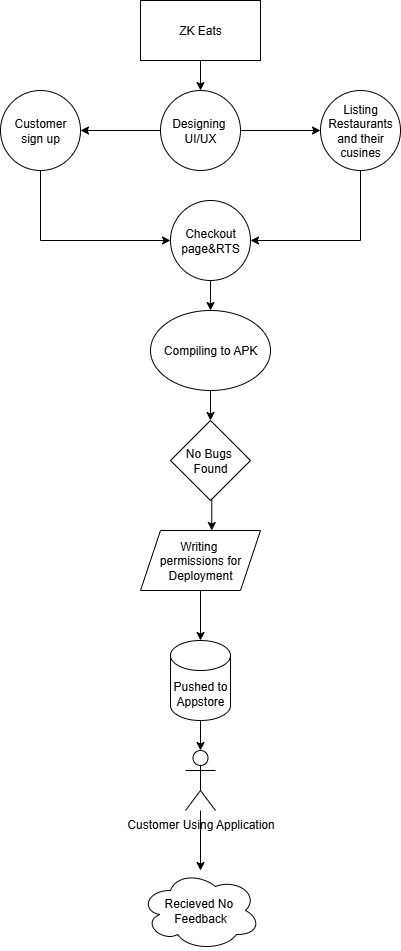

The diagram above was exported from draw.io. Its source (the exported page's mxGraphModel, read from the mxfile embedded in the PNG):
<mxGraphModel dx="786" dy="459" grid="1" gridSize="10" guides="1" tooltips="1" connect="1" arrows="1" fold="1" page="1" pageScale="1" pageWidth="850" pageHeight="1100" math="0" shadow="0">
  <root>
    <mxCell id="0" />
    <mxCell id="1" parent="0" />
    <mxCell id="guZXVKSKqS74KvwpHXy3-16" style="edgeStyle=orthogonalEdgeStyle;rounded=0;orthogonalLoop=1;jettySize=auto;html=1;exitX=0.5;exitY=1;exitDx=0;exitDy=0;entryX=0.5;entryY=0;entryDx=0;entryDy=0;" edge="1" parent="1" source="guZXVKSKqS74KvwpHXy3-1" target="guZXVKSKqS74KvwpHXy3-2">
      <mxGeometry relative="1" as="geometry" />
    </mxCell>
    <mxCell id="guZXVKSKqS74KvwpHXy3-1" value="ZK Eats" style="rounded=0;whiteSpace=wrap;html=1;" vertex="1" parent="1">
      <mxGeometry x="300" y="10" width="120" height="60" as="geometry" />
    </mxCell>
    <mxCell id="guZXVKSKqS74KvwpHXy3-18" style="edgeStyle=orthogonalEdgeStyle;rounded=0;orthogonalLoop=1;jettySize=auto;html=1;exitX=0;exitY=0.5;exitDx=0;exitDy=0;entryX=1;entryY=0.5;entryDx=0;entryDy=0;" edge="1" parent="1" source="guZXVKSKqS74KvwpHXy3-2" target="guZXVKSKqS74KvwpHXy3-3">
      <mxGeometry relative="1" as="geometry" />
    </mxCell>
    <mxCell id="guZXVKSKqS74KvwpHXy3-19" style="edgeStyle=orthogonalEdgeStyle;rounded=0;orthogonalLoop=1;jettySize=auto;html=1;exitX=1;exitY=0.5;exitDx=0;exitDy=0;entryX=0;entryY=0.5;entryDx=0;entryDy=0;" edge="1" parent="1" source="guZXVKSKqS74KvwpHXy3-2" target="guZXVKSKqS74KvwpHXy3-4">
      <mxGeometry relative="1" as="geometry" />
    </mxCell>
    <mxCell id="guZXVKSKqS74KvwpHXy3-2" value="Designing&amp;nbsp;&lt;div&gt;UI/UX&lt;/div&gt;" style="ellipse;whiteSpace=wrap;html=1;aspect=fixed;" vertex="1" parent="1">
      <mxGeometry x="320" y="100" width="80" height="80" as="geometry" />
    </mxCell>
    <mxCell id="guZXVKSKqS74KvwpHXy3-20" style="edgeStyle=orthogonalEdgeStyle;rounded=0;orthogonalLoop=1;jettySize=auto;html=1;exitX=0.5;exitY=1;exitDx=0;exitDy=0;entryX=0;entryY=0.5;entryDx=0;entryDy=0;" edge="1" parent="1" source="guZXVKSKqS74KvwpHXy3-3" target="guZXVKSKqS74KvwpHXy3-5">
      <mxGeometry relative="1" as="geometry" />
    </mxCell>
    <mxCell id="guZXVKSKqS74KvwpHXy3-3" value="Customer&lt;div&gt;sign up&lt;/div&gt;" style="ellipse;whiteSpace=wrap;html=1;aspect=fixed;" vertex="1" parent="1">
      <mxGeometry x="160" y="100" width="80" height="80" as="geometry" />
    </mxCell>
    <mxCell id="guZXVKSKqS74KvwpHXy3-21" style="edgeStyle=orthogonalEdgeStyle;rounded=0;orthogonalLoop=1;jettySize=auto;html=1;exitX=0.5;exitY=1;exitDx=0;exitDy=0;entryX=1;entryY=0.5;entryDx=0;entryDy=0;" edge="1" parent="1" source="guZXVKSKqS74KvwpHXy3-4" target="guZXVKSKqS74KvwpHXy3-5">
      <mxGeometry relative="1" as="geometry" />
    </mxCell>
    <mxCell id="guZXVKSKqS74KvwpHXy3-4" value="Listing&lt;div&gt;Restaurants&lt;/div&gt;&lt;div&gt;and their&lt;/div&gt;&lt;div&gt;cusines&lt;/div&gt;" style="ellipse;whiteSpace=wrap;html=1;aspect=fixed;" vertex="1" parent="1">
      <mxGeometry x="480" y="100" width="80" height="80" as="geometry" />
    </mxCell>
    <mxCell id="guZXVKSKqS74KvwpHXy3-22" style="edgeStyle=orthogonalEdgeStyle;rounded=0;orthogonalLoop=1;jettySize=auto;html=1;exitX=0.5;exitY=1;exitDx=0;exitDy=0;entryX=0.5;entryY=0;entryDx=0;entryDy=0;" edge="1" parent="1" source="guZXVKSKqS74KvwpHXy3-5" target="guZXVKSKqS74KvwpHXy3-6">
      <mxGeometry relative="1" as="geometry" />
    </mxCell>
    <mxCell id="guZXVKSKqS74KvwpHXy3-5" value="Checkout&lt;div&gt;page&amp;amp;RTS&lt;/div&gt;" style="ellipse;whiteSpace=wrap;html=1;aspect=fixed;" vertex="1" parent="1">
      <mxGeometry x="330" y="210" width="80" height="80" as="geometry" />
    </mxCell>
    <mxCell id="guZXVKSKqS74KvwpHXy3-23" style="edgeStyle=orthogonalEdgeStyle;rounded=0;orthogonalLoop=1;jettySize=auto;html=1;exitX=0.5;exitY=1;exitDx=0;exitDy=0;entryX=0.5;entryY=0;entryDx=0;entryDy=0;" edge="1" parent="1" source="guZXVKSKqS74KvwpHXy3-6" target="guZXVKSKqS74KvwpHXy3-7">
      <mxGeometry relative="1" as="geometry" />
    </mxCell>
    <mxCell id="guZXVKSKqS74KvwpHXy3-6" value="Compiling to APK" style="ellipse;whiteSpace=wrap;html=1;" vertex="1" parent="1">
      <mxGeometry x="310" y="320" width="120" height="80" as="geometry" />
    </mxCell>
    <mxCell id="guZXVKSKqS74KvwpHXy3-7" value="No Bugs&amp;nbsp;&lt;div&gt;Found&lt;/div&gt;" style="rhombus;whiteSpace=wrap;html=1;" vertex="1" parent="1">
      <mxGeometry x="330" y="430" width="80" height="80" as="geometry" />
    </mxCell>
    <mxCell id="guZXVKSKqS74KvwpHXy3-8" value="Writing&amp;nbsp;&lt;div&gt;permissions for&lt;/div&gt;&lt;div&gt;Deployment&lt;/div&gt;" style="shape=parallelogram;perimeter=parallelogramPerimeter;whiteSpace=wrap;html=1;fixedSize=1;" vertex="1" parent="1">
      <mxGeometry x="300" y="540" width="120" height="60" as="geometry" />
    </mxCell>
    <mxCell id="guZXVKSKqS74KvwpHXy3-10" value="Pushed to&lt;div&gt;Appstore&lt;/div&gt;" style="shape=cylinder3;whiteSpace=wrap;html=1;boundedLbl=1;backgroundOutline=1;size=15;" vertex="1" parent="1">
      <mxGeometry x="330" y="650" width="60" height="80" as="geometry" />
    </mxCell>
    <mxCell id="guZXVKSKqS74KvwpHXy3-30" style="edgeStyle=orthogonalEdgeStyle;rounded=0;orthogonalLoop=1;jettySize=auto;html=1;" edge="1" parent="1" source="guZXVKSKqS74KvwpHXy3-12" target="guZXVKSKqS74KvwpHXy3-13">
      <mxGeometry relative="1" as="geometry" />
    </mxCell>
    <mxCell id="guZXVKSKqS74KvwpHXy3-12" value="Customer Using Application" style="shape=umlActor;verticalLabelPosition=bottom;verticalAlign=top;html=1;outlineConnect=0;" vertex="1" parent="1">
      <mxGeometry x="345" y="760" width="30" height="60" as="geometry" />
    </mxCell>
    <mxCell id="guZXVKSKqS74KvwpHXy3-13" value="Recieved No&amp;nbsp;&lt;div&gt;Feedback&lt;/div&gt;" style="ellipse;shape=cloud;whiteSpace=wrap;html=1;" vertex="1" parent="1">
      <mxGeometry x="300" y="880" width="120" height="80" as="geometry" />
    </mxCell>
    <mxCell id="guZXVKSKqS74KvwpHXy3-24" style="edgeStyle=orthogonalEdgeStyle;rounded=0;orthogonalLoop=1;jettySize=auto;html=1;exitX=0.5;exitY=1;exitDx=0;exitDy=0;entryX=0.594;entryY=0;entryDx=0;entryDy=0;entryPerimeter=0;" edge="1" parent="1" source="guZXVKSKqS74KvwpHXy3-7" target="guZXVKSKqS74KvwpHXy3-8">
      <mxGeometry relative="1" as="geometry" />
    </mxCell>
    <mxCell id="guZXVKSKqS74KvwpHXy3-25" style="edgeStyle=orthogonalEdgeStyle;rounded=0;orthogonalLoop=1;jettySize=auto;html=1;exitX=0.5;exitY=1;exitDx=0;exitDy=0;entryX=0.5;entryY=0;entryDx=0;entryDy=0;entryPerimeter=0;" edge="1" parent="1" source="guZXVKSKqS74KvwpHXy3-8" target="guZXVKSKqS74KvwpHXy3-10">
      <mxGeometry relative="1" as="geometry" />
    </mxCell>
    <mxCell id="guZXVKSKqS74KvwpHXy3-26" style="edgeStyle=orthogonalEdgeStyle;rounded=0;orthogonalLoop=1;jettySize=auto;html=1;exitX=0.5;exitY=1;exitDx=0;exitDy=0;exitPerimeter=0;entryX=0.5;entryY=0;entryDx=0;entryDy=0;entryPerimeter=0;" edge="1" parent="1" source="guZXVKSKqS74KvwpHXy3-10" target="guZXVKSKqS74KvwpHXy3-12">
      <mxGeometry relative="1" as="geometry" />
    </mxCell>
  </root>
</mxGraphModel>